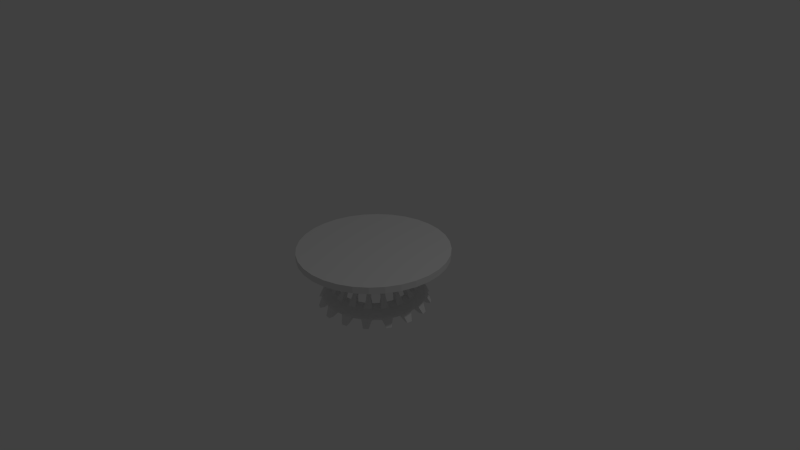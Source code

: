 # Source: table.blend  (saved by Blender 2.76.0; exported with 4.5.12 LTS)
import bpy
from mathutils import Matrix  # noqa: F401  (used for matrix-valued properties, if any)

bpy.ops.wm.read_factory_settings(use_empty=True)
scene = bpy.context.scene
scene.name = 'Scene'

# ---- collections
col_collection_1 = bpy.data.collections.new('Collection 1'); scene.collection.children.link(col_collection_1)

# ---- world
world_world = bpy.data.worlds.new('World'); scene.world = world_world
world_world.color = (0.05088, 0.05088, 0.05088)
world_world.use_sun_shadow = False
world_world.sun_shadow_jitter_overblur = 0.0
world_world.cycles.sampling_method = 'MANUAL'
world_world.cycles.sample_map_resolution = 256

# ---- cameras
cam_camera = bpy.data.cameras.new('Camera')
cam_camera.clip_end = 100.0
cam_camera.lens = 35.0
cam_camera.sensor_width = 32.0
cam_camera.sensor_height = 18.0
cam_camera.ortho_scale = 7.314
cam_camera.dof.focus_distance = 0.0
cam_camera.dof.aperture_fstop = 128.0

# ---- lights
light_lamp = bpy.data.lights.new('Lamp', 'POINT')
light_lamp.transmission_factor = 0.0
light_lamp.cutoff_distance = 30.0
light_lamp.energy = 100.0
light_lamp.shadow_buffer_clip_start = 1.001
light_lamp.shadow_soft_size = 0.1
light_lamp.shadow_maximum_resolution = 0.006
light_lamp.use_absolute_resolution = True
light_lamp.cycles.use_multiple_importance_sampling = False

# ---- meshes
me_circle_001 = bpy.data.meshes.new('Circle.001')
me_circle_001.from_pydata([], [], [])
me_circle_001.use_remesh_preserve_volume = False
me_circle_001.use_remesh_preserve_attributes = False
me_circle_001.use_mirror_vertex_groups = False
me_circle_001.update()
me_circle = bpy.data.meshes.new('Circle')
me_circle.from_pydata([(3.074e-07, 0.2097, -0.1158), (-0.04091, 0.2057, -0.1158), (-0.08024, 0.1937, -0.1158), (-0.1165, 0.1743, -0.1158), (-0.1483, 0.1483, -0.1158), (-0.1743, 0.1165, -0.1158), (-0.1937, 0.08024, -0.1158), (-0.2057, 0.04091, -0.1158), (-0.2097, -2.098e-07, -0.1158), (-0.2057, -0.04091, -0.1158), (-0.1937, -0.08024, -0.1158), (-0.1743, -0.1165, -0.1158), (-0.1483, -0.1483, -0.1158), (-0.1165, -0.1743, -0.1158), (-0.08024, -0.1937, -0.1158), (-0.04091, -0.2057, -0.1158), (3.207e-08, -0.2097, -0.1158), (0.04091, -0.2057, -0.1158), (0.08024, -0.1937, -0.1158), (0.1165, -0.1743, -0.1158), (0.1483, -0.1483, -0.1158), (0.1743, -0.1165, -0.1158), (0.1937, -0.08024, -0.1158), (0.2057, -0.04091, -0.1158), (0.2097, 1.804e-07, -0.1158), (0.2057, 0.04091, -0.1158), (0.1937, 0.08024, -0.1158), (0.1743, 0.1165, -0.1158), (0.1483, 0.1483, -0.1158), (0.1165, 0.1743, -0.1158), (0.08024, 0.1937, -0.1158), (0.04091, 0.2057, -0.1158), (0.0, 1.0, 0.08909), (-0.1951, 0.9808, 0.08909), (-0.3827, 0.9239, 0.08909), (-0.5556, 0.8315, 0.08909), (-0.7071, 0.7071, 0.08909), (-0.8315, 0.5556, 0.08909), (-0.9239, 0.3827, 0.08909), (-0.9808, 0.1951, 0.08909), (-1.0, 7.55e-08, 0.08909), (-0.9808, -0.1951, 0.08909), (-0.9239, -0.3827, 0.08909), (-0.8315, -0.5556, 0.08909), (-0.7071, -0.7071, 0.08909), (-0.5556, -0.8315, 0.08909), (-0.3827, -0.9239, 0.08909), (-0.1951, -0.9808, 0.08909), (3.258e-07, -1.0, 0.08909), (0.1951, -0.9808, 0.08909), (0.3827, -0.9239, 0.08909), (0.5556, -0.8315, 0.08909), (0.7071, -0.7071, 0.08909), (0.8315, -0.5556, 0.08909), (0.9239, -0.3827, 0.08909), (0.9808, -0.1951, 0.08909), (1.0, 9.656e-07, 0.08909), (0.9808, 0.1951, 0.08909), (0.9239, 0.3827, 0.08909), (0.8315, 0.5556, 0.08909), (0.7071, 0.7071, 0.08909), (0.5556, 0.8315, 0.08909), (0.3827, 0.9239, 0.08909), (0.1951, 0.9808, 0.08909), (-0.1951, 0.9808, 0.0), (0.0, 1.0, 0.0), (-0.3827, 0.9239, 0.0), (-0.5556, 0.8315, 0.0), (-0.7071, 0.7071, 0.0), (-0.8315, 0.5556, 0.0), (-0.9239, 0.3827, 0.0), (-0.9808, 0.1951, 0.0), (-1.0, 7.55e-08, 0.0), (-0.9808, -0.1951, 0.0), (-0.9239, -0.3827, 0.0), (-0.8315, -0.5556, 0.0), (-0.7071, -0.7071, 0.0), (-0.5556, -0.8315, 0.0), (-0.3827, -0.9239, 0.0), (-0.1951, -0.9808, 0.0), (3.258e-07, -1.0, 0.0), (0.1951, -0.9808, 0.0), (0.3827, -0.9239, 0.0), (0.5556, -0.8315, 0.0), (0.7071, -0.7071, 0.0), (0.8315, -0.5556, 0.0), (0.9239, -0.3827, 0.0), (0.9808, -0.1951, 0.0), (1.0, 9.656e-07, 0.0), (0.9808, 0.1951, 0.0), (0.9239, 0.3827, 0.0), (0.8315, 0.5556, 0.0), (0.7071, 0.7071, 0.0), (0.5556, 0.8315, 0.0), (0.3827, 0.9239, 0.0), (0.1951, 0.9808, 0.0), (-0.1654, 0.6599, -0.6626), (0.03348, 0.6795, -0.6626), (-0.2291, 0.6406, -0.6626), (-0.4053, 0.5464, -0.6626), (-0.4568, 0.5041, -0.6626), (-0.5836, 0.3497, -0.6626), (-0.6149, 0.291, -0.6626), (-0.6729, 0.09972, -0.6626), (-0.6795, 0.03348, -0.6626), (-0.6599, -0.1654, -0.6626), (-0.6406, -0.2291, -0.6626), (-0.5464, -0.4053, -0.6626), (-0.5041, -0.4568, -0.6626), (-0.3497, -0.5836, -0.6626), (-0.291, -0.6149, -0.6626), (-0.09972, -0.6729, -0.6626), (-0.03348, -0.6795, -0.6626), (0.1654, -0.6599, -0.6626), (0.2291, -0.6406, -0.6626), (0.4053, -0.5464, -0.6626), (0.4568, -0.5041, -0.6626), (0.5836, -0.3497, -0.6626), (0.6149, -0.291, -0.6626), (0.6729, -0.09972, -0.6626), (0.6795, -0.03348, -0.6626), (0.6599, 0.1654, -0.6626), (0.6406, 0.2291, -0.6626), (0.5464, 0.4053, -0.6626), (0.5041, 0.4568, -0.6626), (0.3497, 0.5836, -0.6626), (0.291, 0.6149, -0.6626), (0.09972, 0.6729, -0.6626), (-0.5137, 0.1022, -0.5729), (-0.4839, 0.2005, -0.5729), (0.4355, -0.291, -0.5729), (0.3704, -0.3704, -0.5729), (-0.5238, -7.429e-07, -0.5729), (0.4839, -0.2005, -0.5729), (-0.5137, -0.1022, -0.5729), (0.5137, -0.1022, -0.5729), (-0.4839, -0.2005, -0.5729), (0.5238, 3.106e-07, -0.5729), (-0.4355, -0.291, -0.5729), (0.5137, 0.1022, -0.5729), (-0.3704, -0.3704, -0.5729), (0.4839, 0.2005, -0.5729), (-0.291, -0.4355, -0.5729), (0.4355, 0.291, -0.5729), (-0.2005, -0.4839, -0.5729), (-0.1022, 0.5137, -0.5729), (6.509e-07, 0.5238, -0.5729), (0.3704, 0.3704, -0.5729), (-0.1022, -0.5137, -0.5729), (-0.2005, 0.4839, -0.5729), (0.291, 0.4355, -0.5729), (9.714e-09, -0.5238, -0.5729), (-0.291, 0.4355, -0.5729), (0.2005, 0.4839, -0.5729), (0.1022, -0.5137, -0.5729), (-0.3704, 0.3704, -0.5729), (0.1022, 0.5137, -0.5729), (0.2005, -0.4839, -0.5729), (-0.4355, 0.291, -0.5729), (0.291, -0.4355, -0.5729), (-0.4357, 0.1805, -0.4485), (0.3335, -0.3335, -0.4485), (6.398e-07, 0.4716, -0.4485), (-0.4626, 0.09201, -0.4485), (0.3921, -0.262, -0.4485), (-0.4716, -5.767e-07, -0.4485), (0.4357, -0.1805, -0.4485), (-0.4626, -0.09201, -0.4485), (0.4626, -0.09201, -0.4485), (-0.4357, -0.1805, -0.4485), (0.4716, 3.246e-07, -0.4485), (-0.3921, -0.262, -0.4485), (0.4626, 0.09201, -0.4485), (-0.3335, -0.3335, -0.4485), (0.4357, 0.1805, -0.4485), (-0.262, -0.3921, -0.4485), (0.3921, 0.262, -0.4485), (-0.1805, -0.4357, -0.4485), (-0.09201, 0.4626, -0.4485), (0.3335, 0.3335, -0.4485), (-0.09201, -0.4626, -0.4485), (-0.1805, 0.4357, -0.4485), (0.262, 0.3921, -0.4485), (3.01e-08, -0.4716, -0.4485), (-0.262, 0.3921, -0.4485), (0.1805, 0.4357, -0.4485), (0.09201, -0.4626, -0.4485), (-0.3335, 0.3335, -0.4485), (0.09201, 0.4626, -0.4485), (0.1805, -0.4357, -0.4485), (-0.3921, 0.262, -0.4485), (0.262, -0.3921, -0.4485), (-0.1813, 0.7196, -0.6615), (0.03745, 0.7412, -0.6615), (-0.249, 0.6991, -0.6615), (-0.4429, 0.5955, -0.6615), (-0.4976, 0.5506, -0.6615), (-0.6371, 0.3806, -0.6615), (-0.6704, 0.3182, -0.6615), (-0.7342, 0.1079, -0.6615), (-0.7412, 0.03745, -0.6615), (-0.7196, -0.1813, -0.6615), (-0.6991, -0.249, -0.6615), (-0.5955, -0.4429, -0.6615), (-0.5506, -0.4976, -0.6615), (-0.3806, -0.6371, -0.6615), (-0.3182, -0.6704, -0.6615), (-0.1079, -0.7342, -0.6615), (-0.03745, -0.7412, -0.6615), (0.1813, -0.7196, -0.6615), (0.249, -0.6991, -0.6615), (0.4429, -0.5955, -0.6615), (0.4976, -0.5506, -0.6615), (0.6371, -0.3806, -0.6615), (0.6704, -0.3182, -0.6615), (0.7342, -0.1079, -0.6615), (0.7412, -0.03745, -0.6615), (0.7196, 0.1813, -0.6615), (0.6991, 0.249, -0.6615), (0.5955, 0.4429, -0.6615), (0.5506, 0.4976, -0.6615), (0.3806, 0.6371, -0.6615), (0.3182, 0.6704, -0.6615), (0.1079, 0.7342, -0.6615), (0.4866, -0.4903, -0.5497), (0.386, -0.5729, -0.5497), (-0.6372, 0.2668, -0.5497), (-0.5758, 0.3816, -0.5497), (0.2619, -0.6392, -0.5497), (0.002649, 0.6908, -0.5497), (0.1322, 0.678, -0.5497), (-0.4866, 0.4903, -0.5497), (0.1374, -0.677, -0.5497), (0.2668, 0.6372, -0.5497), (-0.386, 0.5729, -0.5497), (-0.002648, -0.6908, -0.5497), (0.3816, 0.5758, -0.5497), (-0.2619, 0.6392, -0.5497), (-0.1322, -0.678, -0.5497), (0.4903, 0.4866, -0.5497), (-0.1374, 0.677, -0.5497), (-0.2668, -0.6372, -0.5497), (0.5729, 0.386, -0.5497), (-0.3816, -0.5758, -0.5497), (0.6392, 0.2619, -0.5497), (-0.4903, -0.4866, -0.5497), (0.677, 0.1374, -0.5497), (-0.5729, -0.386, -0.5497), (0.6908, -0.002647, -0.5497), (-0.6392, -0.2619, -0.5497), (0.678, -0.1322, -0.5497), (-0.677, -0.1374, -0.5497), (0.6372, -0.2668, -0.5497), (-0.6908, 0.002647, -0.5497), (0.5758, -0.3816, -0.5497), (-0.678, 0.1322, -0.5497), (-0.5459, 0.1086, -0.491), (-0.5142, 0.213, -0.491), (0.4628, -0.3092, -0.491), (0.3936, -0.3936, -0.491), (-0.5566, -4.453e-07, -0.491), (0.5142, -0.213, -0.491), (-0.5459, -0.1086, -0.491), (0.5459, -0.1086, -0.491), (-0.5142, -0.213, -0.491), (0.5566, 3.98e-07, -0.491), (-0.4628, -0.3092, -0.491), (0.5459, 0.1086, -0.491), (-0.3936, -0.3936, -0.491), (0.5142, 0.213, -0.491), (-0.3092, -0.4628, -0.491), (0.4628, 0.3092, -0.491), (-0.213, -0.5142, -0.491), (-0.1086, 0.5459, -0.491), (6.899e-07, 0.5566, -0.491), (0.3936, 0.3936, -0.491), (-0.1086, -0.5459, -0.491), (-0.213, 0.5142, -0.491), (0.3092, 0.4628, -0.491), (8.199e-08, -0.5566, -0.491), (-0.3092, 0.4628, -0.491), (0.213, 0.5142, -0.491), (0.1086, -0.5459, -0.491), (-0.3936, 0.3936, -0.491), (0.1086, 0.5459, -0.491), (0.213, -0.5142, -0.491), (-0.4628, 0.3092, -0.491), (0.3092, -0.4628, -0.491), (0.4386, -0.4416, -0.6067), (0.3476, -0.5163, -0.6067), (-0.5742, 0.2402, -0.6067), (-0.5187, 0.344, -0.6067), (0.2362, -0.5759, -0.6067), (0.002128, 0.6224, -0.6067), (0.1193, 0.6109, -0.6067), (-0.4386, 0.4416, -0.6067), (0.1235, -0.61, -0.6067), (0.2402, 0.5742, -0.6067), (-0.3476, 0.5163, -0.6067), (-0.002127, -0.6224, -0.6067), (0.344, 0.5187, -0.6067), (-0.2362, 0.5759, -0.6067), (-0.1193, -0.6109, -0.6067), (0.4416, 0.4386, -0.6067), (-0.1235, 0.61, -0.6067), (-0.2402, -0.5742, -0.6067), (0.5163, 0.3476, -0.6067), (-0.344, -0.5187, -0.6067), (0.5759, 0.2362, -0.6067), (-0.4416, -0.4386, -0.6067), (0.61, 0.1235, -0.6067), (-0.5163, -0.3476, -0.6067), (0.6224, -0.002126, -0.6067), (-0.5759, -0.2362, -0.6067), (0.6109, -0.1193, -0.6067), (-0.61, -0.1235, -0.6067), (0.5742, -0.2402, -0.6067), (-0.6224, 0.002126, -0.6067), (0.5187, -0.344, -0.6067), (-0.6109, 0.1193, -0.6067), (-0.06878, 0.3458, -0.09129), (2.718e-07, 0.3525, -0.09129), (-0.1349, 0.3257, -0.09129), (-0.1959, 0.2931, -0.09129), (-0.2493, 0.2493, -0.09129), (-0.2931, 0.1959, -0.09129), (-0.3257, 0.1349, -0.09129), (-0.3458, 0.06878, -0.09129), (-0.3525, -1.185e-07, -0.09129), (-0.3458, -0.06878, -0.09129), (-0.3257, -0.1349, -0.09129), (-0.2931, -0.1959, -0.09129), (-0.2493, -0.2493, -0.09129), (-0.1959, -0.2931, -0.09129), (-0.1349, -0.3257, -0.09129), (-0.06878, -0.3458, -0.09129), (9.553e-08, -0.3525, -0.09129), (0.06878, -0.3458, -0.09129), (0.1349, -0.3257, -0.09129), (0.1959, -0.2931, -0.09129), (0.2493, -0.2493, -0.09129), (0.2931, -0.1959, -0.09129), (0.3257, -0.1349, -0.09129), (0.3458, -0.06878, -0.09129), (0.3525, 3.236e-07, -0.09129), (0.3458, 0.06878, -0.09129), (0.3257, 0.1349, -0.09129), (0.2931, 0.1959, -0.09129), (0.2493, 0.2493, -0.09129), (0.1959, 0.2931, -0.09129), (0.1349, 0.3257, -0.09129), (0.06878, 0.3458, -0.09129), (-0.5925, 0.1177, -0.5054), (-0.6586, 0.1305, -0.5352), (0.5023, -0.3355, -0.5054), (0.5585, -0.3726, -0.5352), (-0.6041, 0.0001355, -0.5054), (-0.6714, 0.000521, -0.5352), (0.558, -0.2313, -0.5054), (0.6201, -0.2574, -0.5352), (-0.5924, -0.118, -0.5054), (-0.6584, -0.1315, -0.5352), (0.5925, -0.1177, -0.5054), (0.6586, -0.1305, -0.5352), (-0.5581, -0.231, -0.5054), (-0.6205, -0.2565, -0.5352), (0.6041, -0.0001355, -0.5054), (0.6714, -0.0005211, -0.5352), (-0.5022, -0.3357, -0.5054), (-0.558, -0.3734, -0.5352), (0.5924, 0.118, -0.5054), (0.6584, 0.1315, -0.5352), (-0.4272, -0.427, -0.5054), (-0.4751, -0.4744, -0.5352), (0.5581, 0.231, -0.5054), (0.6205, 0.2565, -0.5352), (-0.3355, -0.5023, -0.5054), (-0.3726, -0.5585, -0.5352), (0.5022, 0.3357, -0.5054), (0.558, 0.3734, -0.5352), (-0.2313, -0.558, -0.5054), (-0.2574, -0.6201, -0.5352), (-0.118, 0.5924, -0.5054), (-0.1315, 0.6584, -0.5352), (0.4272, 0.427, -0.5054), (0.4751, 0.4744, -0.5352), (-0.1177, -0.5925, -0.5054), (-0.1305, -0.6586, -0.5352), (-0.231, 0.5581, -0.5054), (-0.2565, 0.6205, -0.5352), (0.3355, 0.5023, -0.5054), (0.3726, 0.5585, -0.5352), (-0.0001358, -0.6041, -0.5054), (-0.0005214, -0.6714, -0.5352), (-0.3357, 0.5022, -0.5054), (-0.3734, 0.558, -0.5352), (0.2313, 0.558, -0.5054), (0.2574, 0.6201, -0.5352), (0.118, -0.5924, -0.5054), (0.1315, -0.6584, -0.5352), (-0.427, 0.4272, -0.5054), (-0.4744, 0.4751, -0.5352), (0.1177, 0.5925, -0.5054), (0.1305, 0.6586, -0.5352), (0.231, -0.5581, -0.5054), (0.2565, -0.6205, -0.5352), (-0.5023, 0.3355, -0.5054), (-0.5585, 0.3726, -0.5352), (0.3357, -0.5022, -0.5054), (0.3734, -0.558, -0.5352), (0.4744, -0.4751, -0.5352), (-0.6201, 0.2574, -0.5352), (0.0005216, 0.6714, -0.5352), (-0.558, 0.2313, -0.5054), (0.427, -0.4272, -0.5054), (0.0001359, 0.6041, -0.5054), (-0.1266, 0.343, -0.168), (-0.08535, 0.3555, -0.168), (-0.2482, 0.2685, -0.168), (-0.2149, 0.2958, -0.168), (-0.3321, 0.1531, -0.168), (-0.3118, 0.1911, -0.168), (-0.3654, 0.01434, -0.168), (-0.3611, 0.05721, -0.168), (-0.343, -0.1266, -0.168), (-0.3555, -0.08535, -0.168), (-0.2685, -0.2482, -0.168), (-0.2958, -0.2149, -0.168), (-0.1531, -0.3321, -0.168), (-0.1911, -0.3118, -0.168), (-0.01434, -0.3654, -0.168), (-0.05721, -0.3611, -0.168), (0.1266, -0.343, -0.168), (0.08535, -0.3555, -0.168), (0.2482, -0.2685, -0.168), (0.2149, -0.2958, -0.168), (0.3321, -0.1531, -0.168), (0.3118, -0.1911, -0.168), (0.3654, -0.01434, -0.168), (0.3611, -0.05721, -0.168), (0.343, 0.1266, -0.168), (0.3555, 0.08535, -0.168), (0.2685, 0.2482, -0.168), (0.2958, 0.2149, -0.168), (0.1531, 0.3321, -0.168), (0.1911, 0.3118, -0.168), (0.01434, 0.3654, -0.168), (0.05721, 0.3611, -0.168), (-0.4487, 0.2078, -0.3766), (0.335, -0.3637, -0.3766), (0.02029, 0.4941, -0.3766), (-0.4885, 0.07649, -0.3766), (0.4221, -0.2576, -0.3766), (-0.4941, 0.02029, -0.3766), (0.4487, -0.2078, -0.3766), (-0.4806, -0.1163, -0.3766), (0.4885, -0.07649, -0.3766), (-0.4642, -0.1703, -0.3766), (0.4941, -0.02029, -0.3766), (-0.3995, -0.2914, -0.3766), (0.4806, 0.1163, -0.3766), (-0.3637, -0.335, -0.3766), (0.4642, 0.1703, -0.3766), (-0.2576, -0.4221, -0.3766), (0.3995, 0.2914, -0.3766), (-0.2078, -0.4487, -0.3766), (-0.1163, 0.4806, -0.3766), (0.3637, 0.335, -0.3766), (-0.07649, -0.4885, -0.3766), (-0.1703, 0.4642, -0.3766), (0.2576, 0.4221, -0.3766), (-0.02029, -0.4941, -0.3766), (-0.2914, 0.3995, -0.3766), (0.2078, 0.4487, -0.3766), (0.1163, -0.4806, -0.3766), (-0.335, 0.3637, -0.3766), (0.07648, 0.4885, -0.3766), (0.1703, -0.4642, -0.3766), (-0.4221, 0.2576, -0.3766), (0.2914, -0.3995, -0.3766), (-0.4358, 0.01761, -0.3801), (-0.4308, 0.06774, -0.3801), (0.3958, -0.183, -0.3801), (0.3721, -0.2275, -0.3801), (-0.4093, -0.1505, -0.3801), (-0.4239, -0.1023, -0.3801), (0.4358, -0.01761, -0.3801), (0.4308, -0.06774, -0.3801), (-0.3206, -0.2957, -0.3801), (-0.3525, -0.2567, -0.3801), (0.4093, 0.1505, -0.3801), (0.4239, 0.1023, -0.3801), (-0.183, -0.3958, -0.3801), (-0.2274, -0.3721, -0.3801), (0.3206, 0.2957, -0.3801), (0.3525, 0.2567, -0.3801), (-0.1505, 0.4093, -0.3801), (-0.1023, 0.4239, -0.3801), (-0.01761, -0.4358, -0.3801), (-0.06774, -0.4308, -0.3801), (0.183, 0.3958, -0.3801), (0.2274, 0.3721, -0.3801), (-0.2957, 0.3206, -0.3801), (-0.2567, 0.3525, -0.3801), (0.1505, -0.4093, -0.3801), (0.1023, -0.4239, -0.3801), (0.01761, 0.4358, -0.3801), (0.06774, 0.4308, -0.3801), (-0.3958, 0.183, -0.3801), (-0.3721, 0.2274, -0.3801), (0.2957, -0.3206, -0.3801), (0.2567, -0.3525, -0.3801), (-0.1007, 0.2712, -0.1791), (-0.06696, 0.2814, -0.1791), (-0.1968, 0.212, -0.1791), (-0.1695, 0.2343, -0.1791), (-0.2629, 0.1206, -0.1791), (-0.2463, 0.1516, -0.1791), (-0.289, 0.01078, -0.1791), (-0.2856, 0.04582, -0.1791), (-0.2712, -0.1007, -0.1791), (-0.2814, -0.06696, -0.1791), (-0.212, -0.1968, -0.1791), (-0.2343, -0.1695, -0.1791), (-0.1206, -0.2629, -0.1791), (-0.1516, -0.2463, -0.1791), (-0.01078, -0.289, -0.1791), (-0.04582, -0.2856, -0.1791), (0.1007, -0.2712, -0.1791), (0.06696, -0.2814, -0.1791), (0.1968, -0.212, -0.1791), (0.1695, -0.2343, -0.1791), (0.2629, -0.1206, -0.1791), (0.2463, -0.1516, -0.1791), (0.289, -0.01078, -0.1791), (0.2856, -0.04582, -0.1791), (0.2712, 0.1007, -0.1791), (0.2814, 0.06696, -0.1791), (0.212, 0.1968, -0.1791), (0.2343, 0.1695, -0.1791), (0.1206, 0.2629, -0.1791), (0.1516, 0.2463, -0.1791), (0.01078, 0.289, -0.1791), (0.04582, 0.2856, -0.1791)], [], [(91, 59, 58, 90), (78, 46, 45, 77), (64, 33, 32, 65), (92, 60, 59, 91), (79, 47, 46, 78), (66, 34, 33, 64), (93, 61, 60, 92), (80, 48, 47, 79), (67, 35, 34, 66), (94, 62, 61, 93), (81, 49, 48, 80), (68, 36, 35, 67), (95, 63, 62, 94), (82, 50, 49, 81), (69, 37, 36, 68), (65, 32, 63, 95), (83, 51, 50, 82), (70, 38, 37, 69), (84, 52, 51, 83), (71, 39, 38, 70), (85, 53, 52, 84), (72, 40, 39, 71), (86, 54, 53, 85), (73, 41, 40, 72), (87, 55, 54, 86), (74, 42, 41, 73), (88, 56, 55, 87), (75, 43, 42, 74), (89, 57, 56, 88), (76, 44, 43, 75), (90, 58, 57, 89), (77, 45, 44, 76), (33, 34, 35, 36, 37, 38, 39, 40, 41, 42, 43, 44, 45, 46, 47, 48, 49, 50, 51, 52, 53, 54, 55, 56, 57, 58, 59, 60, 61, 62, 63, 32), (320, 64, 65, 321), (322, 66, 64, 320), (323, 67, 66, 322), (324, 68, 67, 323), (325, 69, 68, 324), (326, 70, 69, 325), (327, 71, 70, 326), (328, 72, 71, 327), (329, 73, 72, 328), (330, 74, 73, 329), (331, 75, 74, 330), (332, 76, 75, 331), (333, 77, 76, 332), (334, 78, 77, 333), (335, 79, 78, 334), (336, 80, 79, 335), (337, 81, 80, 336), (338, 82, 81, 337), (339, 83, 82, 338), (340, 84, 83, 339), (341, 85, 84, 340), (342, 86, 85, 341), (343, 87, 86, 342), (344, 88, 87, 343), (345, 89, 88, 344), (346, 90, 89, 345), (347, 91, 90, 346), (348, 92, 91, 347), (349, 93, 92, 348), (350, 94, 93, 349), (351, 95, 94, 350), (321, 65, 95, 351), (255, 199, 200, 253), (254, 213, 214, 252), (251, 201, 202, 249), (250, 215, 216, 248), (247, 203, 204, 245), (246, 217, 218, 244), (243, 205, 206, 241), (242, 219, 220, 239), (240, 192, 194, 237), (238, 207, 208, 235), (236, 221, 222, 233), (234, 195, 196, 231), (232, 209, 210, 228), (230, 223, 193, 229), (227, 197, 198, 226), (225, 211, 212, 224), (258, 259, 414, 354), (286, 283, 400, 406), (239, 236, 391, 385), (256, 257, 413, 352), (285, 282, 398, 404), (238, 235, 393, 387), (284, 281, 396, 402), (237, 234, 395, 389), (283, 280, 394, 400), (236, 233, 397, 391), (282, 279, 392, 398), (235, 232, 399, 393), (281, 278, 390, 396), (234, 231, 401, 395), (280, 277, 388, 394), (233, 230, 403, 397), (279, 276, 386, 392), (232, 228, 405, 399), (226, 255, 353, 411), (278, 275, 384, 390), (231, 227, 407, 401), (224, 254, 355, 410), (277, 273, 382, 388), (230, 229, 412, 403), (255, 253, 357, 353), (276, 272, 380, 386), (228, 225, 409, 405), (254, 252, 359, 355), (275, 271, 378, 384), (227, 226, 411, 407), (253, 251, 361, 357), (273, 274, 415, 382), (266, 268, 461, 459), (26, 346, 440, 536), (257, 160, 508, 448), (347, 27, 539, 443), (13, 14, 524, 525), (332, 331, 427, 426), (163, 256, 451, 481), (24, 344, 438, 534), (263, 265, 458, 456), (345, 25, 537, 441), (11, 12, 522, 523), (330, 329, 425, 424), (262, 264, 457, 455), (22, 342, 436, 532), (343, 23, 535, 439), (9, 10, 520, 521), (96, 98, 194, 192), (99, 100, 196, 195), (101, 102, 198, 197), (103, 104, 200, 199), (105, 106, 202, 201), (107, 108, 204, 203), (109, 110, 206, 205), (111, 112, 208, 207), (113, 114, 210, 209), (115, 116, 212, 211), (117, 118, 214, 213), (119, 120, 216, 215), (121, 122, 218, 217), (123, 124, 220, 219), (236, 300, 125, 221), (125, 126, 222, 221), (127, 97, 193, 223), (1, 0, 31, 30, 29, 28, 27, 26, 25, 24, 23, 22, 21, 20, 19, 18, 17, 16, 15, 14, 13, 12, 11, 10, 9, 8, 7, 6, 5, 4, 3, 2), (289, 288, 224, 225), (291, 290, 226, 227), (292, 289, 225, 228), (294, 293, 229, 230), (295, 291, 227, 231), (296, 292, 228, 232), (297, 294, 230, 233), (298, 295, 231, 234), (299, 296, 232, 235), (300, 297, 233, 236), (301, 298, 234, 237), (302, 299, 235, 238), (303, 300, 236, 239), (304, 301, 237, 240), (305, 302, 238, 241), (306, 303, 239, 242), (293, 304, 240, 229), (307, 305, 241, 243), (308, 306, 242, 244), (309, 307, 243, 245), (310, 308, 244, 246), (311, 309, 245, 247), (312, 310, 246, 248), (313, 311, 247, 249), (314, 312, 248, 250), (315, 313, 249, 251), (316, 314, 250, 252), (317, 315, 251, 253), (318, 316, 252, 254), (319, 317, 253, 255), (288, 318, 254, 224), (290, 319, 255, 226), (308, 122, 121, 310), (303, 124, 123, 306), (297, 126, 125, 300), (294, 293, 97, 127), (301, 98, 96, 304), (295, 100, 99, 298), (291, 290, 102, 101), (319, 317, 104, 103), (313, 106, 105, 315), (309, 108, 107, 311), (305, 110, 109, 307), (302, 299, 112, 111), (292, 114, 113, 296), (289, 288, 116, 115), (316, 118, 117, 318), (314, 312, 120, 119), (159, 131, 288, 289), (158, 129, 290, 291), (157, 159, 289, 292), (156, 146, 293, 294), (155, 158, 291, 295), (154, 157, 292, 296), (153, 156, 294, 297), (152, 155, 295, 298), (151, 154, 296, 299), (150, 153, 297, 300), (149, 152, 298, 301), (148, 151, 299, 302), (147, 150, 300, 303), (145, 149, 301, 304), (144, 148, 302, 305), (143, 147, 303, 306), (146, 145, 304, 293), (142, 144, 305, 307), (141, 143, 306, 308), (140, 142, 307, 309), (139, 141, 308, 310), (138, 140, 309, 311), (137, 139, 310, 312), (136, 138, 311, 313), (135, 137, 312, 314), (134, 136, 313, 315), (133, 135, 314, 316), (132, 134, 315, 317), (130, 133, 316, 318), (128, 132, 317, 319), (131, 130, 318, 288), (129, 128, 319, 290), (230, 294, 127, 223), (193, 97, 293, 229), (301, 237, 194, 98), (295, 231, 196, 100), (198, 102, 290, 226), (317, 253, 200, 104), (313, 249, 202, 106), (309, 245, 204, 108), (305, 241, 206, 110), (299, 235, 208, 112), (292, 228, 210, 114), (212, 116, 288, 224), (316, 252, 214, 118), (312, 248, 216, 120), (308, 244, 218, 122), (303, 239, 220, 124), (297, 233, 222, 126), (185, 188, 156, 153), (182, 185, 153, 150), (179, 182, 150, 147), (176, 179, 147, 143), (174, 176, 143, 141), (172, 174, 141, 139), (170, 172, 139, 137), (168, 170, 137, 135), (166, 168, 135, 133), (164, 166, 133, 130), (161, 164, 130, 131), (191, 161, 131, 159), (189, 191, 159, 157), (186, 189, 157, 154), (183, 186, 154, 151), (180, 183, 151, 148), (177, 180, 148, 144), (175, 177, 144, 142), (173, 175, 142, 140), (171, 173, 140, 138), (169, 171, 138, 136), (167, 169, 136, 134), (165, 167, 134, 132), (163, 165, 132, 128), (160, 163, 128, 129), (190, 160, 129, 158), (187, 190, 158, 155), (184, 187, 155, 152), (181, 184, 152, 149), (178, 181, 149, 145), (162, 178, 145, 146), (188, 162, 146, 156), (255, 319, 103, 199), (227, 291, 101, 197), (234, 298, 99, 195), (240, 304, 96, 192), (242, 306, 123, 219), (246, 310, 121, 217), (250, 314, 119, 215), (254, 318, 117, 213), (225, 289, 115, 211), (232, 296, 113, 209), (238, 302, 111, 207), (243, 307, 109, 205), (247, 311, 107, 203), (251, 315, 105, 201), (328, 327, 423, 422), (20, 340, 434, 530), (258, 261, 454, 452), (341, 21, 533, 437), (7, 8, 518, 519), (326, 325, 421, 420), (256, 260, 453, 451), (18, 338, 432, 528), (161, 191, 511, 510), (339, 19, 531, 435), (5, 6, 516, 517), (324, 323, 419, 418), (160, 190, 509, 508), (16, 336, 430, 526), (337, 17, 529, 433), (3, 4, 514, 515), (257, 256, 163, 160), (260, 262, 167, 165), (264, 266, 171, 169), (268, 270, 175, 173), (272, 276, 180, 177), (279, 282, 186, 183), (285, 287, 191, 189), (259, 258, 164, 161), (261, 263, 168, 166), (265, 267, 172, 170), (275, 278, 182, 179), (281, 284, 188, 185), (274, 273, 178, 162), (277, 280, 184, 181), (283, 286, 190, 187), (324, 4, 5, 325), (326, 6, 7, 327), (328, 8, 9, 329), (330, 10, 11, 331), (332, 12, 13, 333), (334, 14, 15, 335), (336, 16, 17, 337), (338, 18, 19, 339), (340, 20, 21, 341), (342, 22, 23, 343), (344, 24, 25, 345), (346, 26, 27, 347), (348, 28, 29, 349), (350, 30, 31, 351), (321, 0, 1, 320), (322, 2, 3, 323), (322, 320, 417, 416), (162, 188, 507, 506), (14, 334, 428, 524), (335, 15, 527, 431), (1, 2, 512, 513), (189, 186, 505, 504), (12, 332, 426, 522), (333, 13, 525, 429), (187, 184, 503, 502), (10, 330, 424, 520), (331, 11, 523, 427), (185, 182, 501, 500), (269, 271, 176, 174), (8, 328, 422, 518), (329, 9, 521, 425), (183, 180, 499, 498), (6, 326, 420, 516), (327, 7, 519, 423), (181, 178, 497, 496), (4, 324, 418, 514), (325, 5, 517, 421), (179, 176, 495, 494), (283, 187, 502, 475), (190, 286, 478, 509), (177, 175, 493, 492), (277, 181, 496, 469), (184, 280, 472, 503), (274, 162, 506, 450), (174, 172, 491, 490), (178, 273, 466, 497), (173, 171, 489, 488), (281, 185, 500, 473), (287, 259, 449, 479), (408, 409, 410, 414), (406, 407, 411, 413), (404, 405, 409, 408), (402, 403, 412, 415), (400, 401, 407, 406), (398, 399, 405, 404), (396, 397, 403, 402), (394, 395, 401, 400), (392, 393, 399, 398), (390, 391, 397, 396), (388, 389, 395, 394), (386, 387, 393, 392), (384, 385, 391, 390), (382, 383, 389, 388), (380, 381, 387, 386), (378, 379, 385, 384), (415, 412, 383, 382), (376, 377, 381, 380), (374, 375, 379, 378), (372, 373, 377, 376), (370, 371, 375, 374), (368, 369, 373, 372), (366, 367, 371, 370), (364, 365, 369, 368), (362, 363, 367, 366), (360, 361, 365, 364), (358, 359, 363, 362), (356, 357, 361, 360), (354, 355, 359, 358), (352, 353, 357, 356), (414, 410, 355, 354), (413, 411, 353, 352), (240, 237, 389, 383), (274, 284, 402, 415), (260, 256, 352, 356), (241, 238, 387, 381), (287, 285, 404, 408), (261, 258, 354, 358), (242, 239, 385, 379), (257, 286, 406, 413), (262, 260, 356, 360), (229, 240, 383, 412), (259, 287, 408, 414), (263, 261, 358, 362), (243, 241, 381, 377), (264, 262, 360, 364), (244, 242, 379, 375), (265, 263, 362, 366), (245, 243, 377, 373), (266, 264, 364, 368), (246, 244, 375, 371), (267, 265, 366, 370), (247, 245, 373, 369), (268, 266, 368, 372), (248, 246, 371, 367), (269, 267, 370, 374), (249, 247, 369, 365), (270, 268, 372, 376), (250, 248, 367, 363), (271, 269, 374, 378), (251, 249, 365, 361), (272, 270, 376, 380), (252, 250, 363, 359), (225, 224, 410, 409), (423, 451, 453, 422), (437, 452, 454, 436), (425, 455, 457, 424), (439, 456, 458, 438), (427, 459, 461, 426), (441, 460, 462, 440), (429, 463, 465, 428), (443, 464, 467, 442), (417, 466, 469, 416), (431, 468, 471, 430), (445, 470, 473, 444), (419, 472, 475, 418), (433, 474, 477, 432), (447, 476, 450, 446), (421, 478, 448, 420), (435, 479, 449, 434), (543, 542, 506, 507), (501, 541, 540, 500), (495, 539, 538, 494), (491, 537, 536, 490), (487, 535, 534, 486), (483, 533, 532, 482), (511, 531, 530, 510), (505, 529, 528, 504), (499, 527, 526, 498), (493, 525, 524, 492), (489, 523, 522, 488), (485, 521, 520, 484), (481, 519, 518, 480), (509, 517, 516, 508), (503, 515, 514, 502), (497, 513, 512, 496), (416, 469, 496, 512), (418, 475, 502, 514), (420, 448, 508, 516), (422, 453, 480, 518), (424, 457, 484, 520), (426, 461, 488, 522), (428, 465, 492, 524), (430, 471, 498, 526), (432, 477, 504, 528), (434, 449, 510, 530), (436, 454, 482, 532), (438, 458, 486, 534), (442, 467, 494, 538), (444, 473, 500, 540), (446, 450, 506, 542), (421, 517, 509, 478), (419, 515, 503, 472), (417, 513, 497, 466), (447, 543, 507, 476), (445, 541, 501, 470), (443, 539, 495, 464), (440, 462, 490, 536), (441, 537, 491, 460), (439, 535, 487, 456), (437, 533, 483, 452), (435, 531, 511, 479), (433, 529, 505, 474), (431, 527, 499, 468), (429, 525, 493, 463), (427, 523, 489, 459), (425, 521, 485, 455), (423, 519, 481, 451), (167, 262, 455, 485), (334, 333, 429, 428), (15, 16, 526, 527), (349, 29, 541, 445), (267, 269, 462, 460), (260, 165, 480, 453), (28, 348, 442, 538), (171, 266, 459, 489), (336, 335, 431, 430), (17, 18, 528, 529), (351, 31, 543, 447), (264, 169, 484, 457), (30, 350, 444, 540), (270, 272, 465, 463), (175, 270, 463, 493), (338, 337, 433, 432), (19, 20, 530, 531), (320, 1, 513, 417), (268, 173, 488, 461), (0, 321, 446, 542), (271, 275, 467, 464), (180, 276, 468, 499), (21, 22, 532, 533), (340, 339, 435, 434), (323, 3, 515, 419), (272, 177, 492, 465), (2, 322, 416, 512), (273, 277, 469, 466), (186, 282, 474, 505), (23, 24, 534, 535), (342, 341, 437, 436), (176, 271, 464, 495), (279, 183, 498, 471), (269, 174, 490, 462), (276, 279, 471, 468), (191, 287, 479, 511), (25, 26, 536, 537), (344, 343, 439, 438), (285, 189, 504, 477), (278, 281, 473, 470), (164, 258, 452, 483), (27, 28, 538, 539), (346, 345, 441, 440), (259, 161, 510, 449), (165, 163, 481, 480), (280, 283, 475, 472), (168, 263, 456, 487), (29, 30, 540, 541), (348, 347, 443, 442), (166, 164, 483, 482), (261, 166, 482, 454), (282, 285, 477, 474), (172, 267, 460, 491), (350, 349, 445, 444), (31, 0, 542, 543), (265, 170, 486, 458), (169, 167, 485, 484), (284, 274, 450, 476), (182, 278, 470, 501), (321, 351, 447, 446), (170, 168, 487, 486), (275, 179, 494, 467), (286, 257, 448, 478), (188, 284, 476, 507)])
me_circle.use_remesh_preserve_volume = False
me_circle.use_remesh_preserve_attributes = False
me_circle.use_mirror_vertex_groups = False
me_circle.update()

# ---- objects
ob_circle_001 = bpy.data.objects.new('Circle.001', me_circle_001)
ob_circle = bpy.data.objects.new('Circle', me_circle)
ob_lamp = bpy.data.objects.new('Lamp', light_lamp)
ob_camera = bpy.data.objects.new('Camera', cam_camera)

# ---- transforms, parenting, visibility, modifiers, constraints
ob_circle_001.location = (0.0, 0.0, 0.09751)
ob_circle_001.scale = (0.3089, 0.3089, 0.3089)
ob_circle_001.lineart.crease_threshold = 0.0
ob_circle.location = (0.0, 0.0, 0.0)
ob_circle.lineart.crease_threshold = 0.0
ob_lamp.location = (4.076, 1.005, 5.904)
ob_lamp.rotation_euler = (0.6503, 0.05522, 1.866)
ob_lamp.lock_rotations_4d = False
ob_lamp.empty_display_type = 'ARROWS'
ob_lamp.color = (0.0, 0.0, 0.0, 0.0)
ob_lamp.lineart.crease_threshold = 0.0
ob_camera.location = (7.481, -6.508, 5.344)
ob_camera.rotation_euler = (1.109, 0.01082, 0.8149)
ob_camera.lock_rotations_4d = False
ob_camera.empty_display_type = 'ARROWS'
ob_camera.color = (0.0, 0.0, 0.0, 0.0)
ob_camera.display_type = 'WIRE'
ob_camera.lineart.crease_threshold = 0.0

# ---- collection membership
col_collection_1.objects.link(ob_circle_001)
col_collection_1.objects.link(ob_circle)
col_collection_1.objects.link(ob_lamp)
col_collection_1.objects.link(ob_camera)

# ---- scene / render settings (as saved in the file)
scene.camera = ob_camera
scene.frame_start = 1; scene.frame_end = 250; scene.frame_set(1)
scene.render.engine = 'BLENDER_EEVEE_NEXT'
scene.render.resolution_percentage = 50
scene.render.dither_intensity = 0.0
scene.cycles.use_denoising = False
scene.cycles.samples = 10
scene.cycles.sampling_pattern = 'TABULATED_SOBOL'
scene.cycles.light_sampling_threshold = 0.0
scene.cycles.use_adaptive_sampling = False
scene.cycles.use_light_tree = False
scene.cycles.blur_glossy = 0.0
scene.cycles.pixel_filter_type = 'GAUSSIAN'
scene.cycles.sample_clamp_indirect = 0.0
scene.view_settings.view_transform = 'Standard'
bpy.context.view_layer.update()
